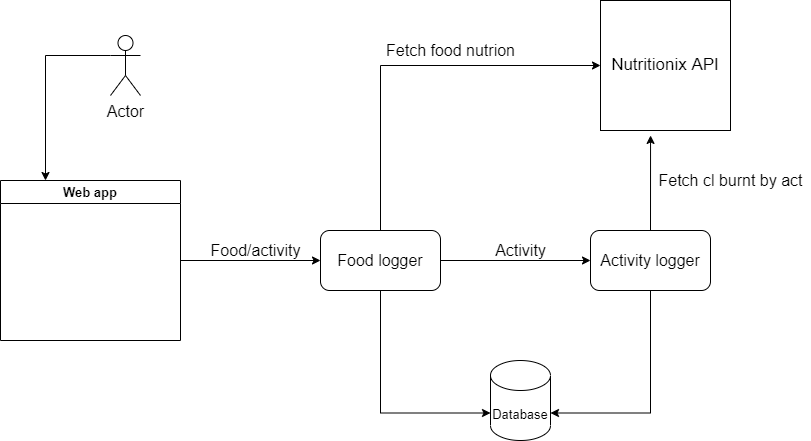

The diagram above was exported from draw.io. Its source (the exported page's mxGraphModel, read from the mxfile embedded in the PNG):
<mxGraphModel dx="1038" dy="547" grid="1" gridSize="10" guides="1" tooltips="1" connect="1" arrows="1" fold="1" page="1" pageScale="1" pageWidth="850" pageHeight="1100" math="0" shadow="0">
  <root>
    <mxCell id="0" />
    <mxCell id="1" parent="0" />
    <mxCell id="5-yiMPTCKPC7fd7BDI3u-5" style="edgeStyle=orthogonalEdgeStyle;rounded=0;orthogonalLoop=1;jettySize=auto;html=1;exitX=1;exitY=0.5;exitDx=0;exitDy=0;entryX=0;entryY=0.5;entryDx=0;entryDy=0;fontSize=16;" edge="1" parent="1" source="5-yiMPTCKPC7fd7BDI3u-1" target="5-yiMPTCKPC7fd7BDI3u-2">
      <mxGeometry relative="1" as="geometry" />
    </mxCell>
    <mxCell id="5-yiMPTCKPC7fd7BDI3u-6" style="edgeStyle=orthogonalEdgeStyle;rounded=0;orthogonalLoop=1;jettySize=auto;html=1;exitX=0.5;exitY=0;exitDx=0;exitDy=0;entryX=0;entryY=0.5;entryDx=0;entryDy=0;fontSize=16;" edge="1" parent="1" source="5-yiMPTCKPC7fd7BDI3u-1" target="5-yiMPTCKPC7fd7BDI3u-3">
      <mxGeometry relative="1" as="geometry" />
    </mxCell>
    <mxCell id="5-yiMPTCKPC7fd7BDI3u-17" style="edgeStyle=orthogonalEdgeStyle;rounded=0;orthogonalLoop=1;jettySize=auto;html=1;exitX=0.5;exitY=1;exitDx=0;exitDy=0;entryX=0;entryY=0;entryDx=0;entryDy=52.5;entryPerimeter=0;fontSize=13;" edge="1" parent="1" source="5-yiMPTCKPC7fd7BDI3u-1" target="5-yiMPTCKPC7fd7BDI3u-16">
      <mxGeometry relative="1" as="geometry" />
    </mxCell>
    <mxCell id="5-yiMPTCKPC7fd7BDI3u-1" value="Food logger" style="rounded=1;whiteSpace=wrap;html=1;fontSize=16;" vertex="1" parent="1">
      <mxGeometry x="350" y="250" width="120" height="60" as="geometry" />
    </mxCell>
    <mxCell id="5-yiMPTCKPC7fd7BDI3u-4" style="edgeStyle=none;rounded=0;orthogonalLoop=1;jettySize=auto;html=1;exitX=0.5;exitY=0;exitDx=0;exitDy=0;entryX=0.385;entryY=1.038;entryDx=0;entryDy=0;entryPerimeter=0;fontSize=16;" edge="1" parent="1" source="5-yiMPTCKPC7fd7BDI3u-2" target="5-yiMPTCKPC7fd7BDI3u-3">
      <mxGeometry relative="1" as="geometry" />
    </mxCell>
    <mxCell id="5-yiMPTCKPC7fd7BDI3u-18" style="edgeStyle=orthogonalEdgeStyle;rounded=0;orthogonalLoop=1;jettySize=auto;html=1;exitX=0.5;exitY=1;exitDx=0;exitDy=0;entryX=1;entryY=0;entryDx=0;entryDy=52.5;entryPerimeter=0;fontSize=13;" edge="1" parent="1" source="5-yiMPTCKPC7fd7BDI3u-2" target="5-yiMPTCKPC7fd7BDI3u-16">
      <mxGeometry relative="1" as="geometry" />
    </mxCell>
    <mxCell id="5-yiMPTCKPC7fd7BDI3u-2" value="Activity logger" style="rounded=1;whiteSpace=wrap;html=1;fontSize=16;" vertex="1" parent="1">
      <mxGeometry x="620" y="250" width="120" height="60" as="geometry" />
    </mxCell>
    <mxCell id="5-yiMPTCKPC7fd7BDI3u-3" value="Nutritionix API" style="whiteSpace=wrap;html=1;aspect=fixed;fontSize=17;" vertex="1" parent="1">
      <mxGeometry x="630" y="20" width="130" height="130" as="geometry" />
    </mxCell>
    <mxCell id="5-yiMPTCKPC7fd7BDI3u-23" style="edgeStyle=orthogonalEdgeStyle;rounded=0;orthogonalLoop=1;jettySize=auto;html=1;exitX=0;exitY=0.3333333333333333;exitDx=0;exitDy=0;exitPerimeter=0;entryX=0.25;entryY=0;entryDx=0;entryDy=0;fontSize=13;" edge="1" parent="1" source="5-yiMPTCKPC7fd7BDI3u-7" target="5-yiMPTCKPC7fd7BDI3u-20">
      <mxGeometry relative="1" as="geometry" />
    </mxCell>
    <mxCell id="5-yiMPTCKPC7fd7BDI3u-7" value="Actor" style="shape=umlActor;verticalLabelPosition=bottom;verticalAlign=top;html=1;outlineConnect=0;fontSize=16;" vertex="1" parent="1">
      <mxGeometry x="140" y="55" width="30" height="60" as="geometry" />
    </mxCell>
    <mxCell id="5-yiMPTCKPC7fd7BDI3u-9" value="Food/activity" style="text;html=1;align=center;verticalAlign=middle;resizable=0;points=[];autosize=1;strokeColor=none;fillColor=none;fontSize=16;" vertex="1" parent="1">
      <mxGeometry x="230" y="260" width="110" height="20" as="geometry" />
    </mxCell>
    <mxCell id="5-yiMPTCKPC7fd7BDI3u-10" value="Fetch food nutrion" style="text;html=1;align=center;verticalAlign=middle;resizable=0;points=[];autosize=1;strokeColor=none;fillColor=none;fontSize=16;" vertex="1" parent="1">
      <mxGeometry x="410" y="60" width="140" height="20" as="geometry" />
    </mxCell>
    <mxCell id="5-yiMPTCKPC7fd7BDI3u-11" value="Activity" style="text;html=1;align=center;verticalAlign=middle;resizable=0;points=[];autosize=1;strokeColor=none;fillColor=none;fontSize=16;" vertex="1" parent="1">
      <mxGeometry x="515" y="260" width="70" height="20" as="geometry" />
    </mxCell>
    <mxCell id="5-yiMPTCKPC7fd7BDI3u-15" value="Fetch cl burnt by act" style="text;html=1;align=center;verticalAlign=middle;resizable=0;points=[];autosize=1;strokeColor=none;fillColor=none;fontSize=16;" vertex="1" parent="1">
      <mxGeometry x="680" y="190" width="160" height="20" as="geometry" />
    </mxCell>
    <mxCell id="5-yiMPTCKPC7fd7BDI3u-16" value="&lt;font style=&quot;font-size: 13px&quot;&gt;Database&lt;/font&gt;" style="shape=cylinder3;whiteSpace=wrap;html=1;boundedLbl=1;backgroundOutline=1;size=15;fontSize=16;" vertex="1" parent="1">
      <mxGeometry x="520" y="380" width="60" height="80" as="geometry" />
    </mxCell>
    <mxCell id="5-yiMPTCKPC7fd7BDI3u-21" style="edgeStyle=orthogonalEdgeStyle;rounded=0;orthogonalLoop=1;jettySize=auto;html=1;exitX=1;exitY=0.5;exitDx=0;exitDy=0;entryX=0;entryY=0.5;entryDx=0;entryDy=0;fontSize=13;" edge="1" parent="1" source="5-yiMPTCKPC7fd7BDI3u-20" target="5-yiMPTCKPC7fd7BDI3u-1">
      <mxGeometry relative="1" as="geometry" />
    </mxCell>
    <mxCell id="5-yiMPTCKPC7fd7BDI3u-20" value="Web app" style="swimlane;fontSize=13;" vertex="1" parent="1">
      <mxGeometry x="30" y="200" width="180" height="160" as="geometry" />
    </mxCell>
  </root>
</mxGraphModel>